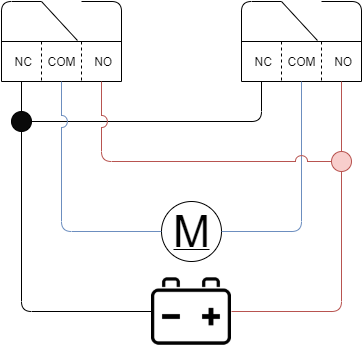

The diagram above was exported from draw.io. Its source (the exported page's mxGraphModel, read from the mxfile embedded in the PNG):
<mxGraphModel dx="1422" dy="762" grid="1" gridSize="10" guides="1" tooltips="1" connect="1" arrows="1" fold="1" page="1" pageScale="1" pageWidth="850" pageHeight="1100" math="0" shadow="0">
  <root>
    <mxCell id="0" />
    <mxCell id="1" parent="0" />
    <mxCell id="2" value="" style="endArrow=none;html=1;exitX=1;exitY=0.5;exitDx=0;exitDy=0;jumpStyle=arc;jumpSize=12;" edge="1" source="30" parent="1">
      <mxGeometry width="50" height="50" relative="1" as="geometry">
        <mxPoint x="400" y="620" as="sourcePoint" />
        <mxPoint x="380" y="440" as="targetPoint" />
        <Array as="points">
          <mxPoint x="380" y="480" />
        </Array>
      </mxGeometry>
    </mxCell>
    <mxCell id="3" value="" style="endArrow=none;html=1;" edge="1" parent="1">
      <mxGeometry width="50" height="50" relative="1" as="geometry">
        <mxPoint x="120" y="440" as="sourcePoint" />
        <mxPoint x="160" y="360" as="targetPoint" />
        <Array as="points">
          <mxPoint x="120" y="360" />
        </Array>
      </mxGeometry>
    </mxCell>
    <mxCell id="4" value="" style="endArrow=none;html=1;" edge="1" parent="1">
      <mxGeometry width="50" height="50" relative="1" as="geometry">
        <mxPoint x="200" y="360" as="sourcePoint" />
        <mxPoint x="240" y="440" as="targetPoint" />
        <Array as="points">
          <mxPoint x="240" y="360" />
        </Array>
      </mxGeometry>
    </mxCell>
    <mxCell id="5" value="" style="endArrow=none;html=1;exitX=0.633;exitY=-0.025;exitDx=0;exitDy=0;exitPerimeter=0;" edge="1" parent="1">
      <mxGeometry width="50" height="50" relative="1" as="geometry">
        <mxPoint x="195.96000000000004" y="399" as="sourcePoint" />
        <mxPoint x="160" y="360" as="targetPoint" />
      </mxGeometry>
    </mxCell>
    <mxCell id="6" value="" style="endArrow=none;dashed=1;html=1;" edge="1" parent="1">
      <mxGeometry width="50" height="50" relative="1" as="geometry">
        <mxPoint x="160" y="400" as="sourcePoint" />
        <mxPoint x="160" y="440" as="targetPoint" />
      </mxGeometry>
    </mxCell>
    <mxCell id="7" value="" style="endArrow=none;dashed=1;html=1;" edge="1" parent="1">
      <mxGeometry width="50" height="50" relative="1" as="geometry">
        <mxPoint x="200" y="400" as="sourcePoint" />
        <mxPoint x="200" y="440" as="targetPoint" />
      </mxGeometry>
    </mxCell>
    <mxCell id="8" value="" style="endArrow=none;html=1;" edge="1" parent="1">
      <mxGeometry width="50" height="50" relative="1" as="geometry">
        <mxPoint x="120" y="400" as="sourcePoint" />
        <mxPoint x="240" y="400" as="targetPoint" />
      </mxGeometry>
    </mxCell>
    <mxCell id="9" value="" style="endArrow=none;html=1;" edge="1" parent="1">
      <mxGeometry width="50" height="50" relative="1" as="geometry">
        <mxPoint x="120" y="440" as="sourcePoint" />
        <mxPoint x="240" y="440" as="targetPoint" />
      </mxGeometry>
    </mxCell>
    <mxCell id="10" value="" style="endArrow=none;html=1;" edge="1" parent="1">
      <mxGeometry width="50" height="50" relative="1" as="geometry">
        <mxPoint x="360" y="440" as="sourcePoint" />
        <mxPoint x="400" y="360" as="targetPoint" />
        <Array as="points">
          <mxPoint x="360" y="360" />
        </Array>
      </mxGeometry>
    </mxCell>
    <mxCell id="11" value="" style="endArrow=none;html=1;" edge="1" parent="1">
      <mxGeometry width="50" height="50" relative="1" as="geometry">
        <mxPoint x="440" y="360" as="sourcePoint" />
        <mxPoint x="480" y="440" as="targetPoint" />
        <Array as="points">
          <mxPoint x="480" y="360" />
        </Array>
      </mxGeometry>
    </mxCell>
    <mxCell id="12" value="" style="endArrow=none;html=1;exitX=0.633;exitY=-0.025;exitDx=0;exitDy=0;exitPerimeter=0;" edge="1" parent="1">
      <mxGeometry width="50" height="50" relative="1" as="geometry">
        <mxPoint x="435.96000000000004" y="399" as="sourcePoint" />
        <mxPoint x="400" y="360" as="targetPoint" />
      </mxGeometry>
    </mxCell>
    <mxCell id="13" value="" style="endArrow=none;dashed=1;html=1;" edge="1" parent="1">
      <mxGeometry width="50" height="50" relative="1" as="geometry">
        <mxPoint x="400" y="400" as="sourcePoint" />
        <mxPoint x="400" y="440" as="targetPoint" />
      </mxGeometry>
    </mxCell>
    <mxCell id="14" value="" style="endArrow=none;dashed=1;html=1;" edge="1" parent="1">
      <mxGeometry width="50" height="50" relative="1" as="geometry">
        <mxPoint x="440" y="400" as="sourcePoint" />
        <mxPoint x="440" y="440" as="targetPoint" />
      </mxGeometry>
    </mxCell>
    <mxCell id="15" value="" style="endArrow=none;html=1;" edge="1" parent="1">
      <mxGeometry width="50" height="50" relative="1" as="geometry">
        <mxPoint x="360" y="400" as="sourcePoint" />
        <mxPoint x="480" y="400" as="targetPoint" />
      </mxGeometry>
    </mxCell>
    <mxCell id="16" value="" style="endArrow=none;html=1;" edge="1" parent="1">
      <mxGeometry width="50" height="50" relative="1" as="geometry">
        <mxPoint x="360" y="440" as="sourcePoint" />
        <mxPoint x="480" y="440" as="targetPoint" />
      </mxGeometry>
    </mxCell>
    <mxCell id="17" value="M" style="dashed=0;outlineConnect=0;align=center;html=1;shape=mxgraph.pid.engines.electric_motor_(dc);fontSize=45;" vertex="1" parent="1">
      <mxGeometry x="280" y="560" width="60" height="60" as="geometry" />
    </mxCell>
    <mxCell id="18" value="" style="endArrow=none;html=1;exitX=1;exitY=0.5;exitDx=0;exitDy=0;exitPerimeter=0;fillColor=#dae8fc;strokeColor=#6c8ebf;" edge="1" source="17" parent="1">
      <mxGeometry width="50" height="50" relative="1" as="geometry">
        <mxPoint x="400" y="420" as="sourcePoint" />
        <mxPoint x="420" y="440" as="targetPoint" />
        <Array as="points">
          <mxPoint x="420" y="590" />
        </Array>
      </mxGeometry>
    </mxCell>
    <mxCell id="19" value="" style="endArrow=none;html=1;exitX=1;exitY=0.5;exitDx=0;exitDy=0;fillColor=#f8cecc;strokeColor=#b85450;entryX=0.5;entryY=1;entryDx=0;entryDy=0;" edge="1" source="28" target="32" parent="1">
      <mxGeometry width="50" height="50" relative="1" as="geometry">
        <mxPoint x="370" y="670" as="sourcePoint" />
        <mxPoint x="460" y="540" as="targetPoint" />
        <Array as="points">
          <mxPoint x="460" y="670" />
        </Array>
      </mxGeometry>
    </mxCell>
    <mxCell id="20" value="" style="endArrow=none;html=1;exitX=0;exitY=0.5;exitDx=0;exitDy=0;entryX=0.5;entryY=1;entryDx=0;entryDy=0;" edge="1" source="28" target="30" parent="1">
      <mxGeometry width="50" height="50" relative="1" as="geometry">
        <mxPoint x="270" y="670" as="sourcePoint" />
        <mxPoint x="140" y="500" as="targetPoint" />
        <Array as="points">
          <mxPoint x="140" y="670" />
        </Array>
      </mxGeometry>
    </mxCell>
    <mxCell id="21" value="" style="endArrow=none;html=1;fillColor=#f8cecc;strokeColor=#b85450;jumpStyle=arc;jumpSize=12;entryX=0;entryY=0.5;entryDx=0;entryDy=0;" edge="1" target="32" parent="1">
      <mxGeometry width="50" height="50" relative="1" as="geometry">
        <mxPoint x="220" y="440" as="sourcePoint" />
        <mxPoint x="440" y="520" as="targetPoint" />
        <Array as="points">
          <mxPoint x="220" y="520" />
        </Array>
      </mxGeometry>
    </mxCell>
    <mxCell id="22" value="COM" style="text;html=1;align=center;verticalAlign=middle;resizable=0;points=[];autosize=1;" vertex="1" parent="1">
      <mxGeometry x="160" y="410" width="40" height="20" as="geometry" />
    </mxCell>
    <mxCell id="23" value="COM" style="text;html=1;align=center;verticalAlign=middle;resizable=0;points=[];autosize=1;" vertex="1" parent="1">
      <mxGeometry x="400" y="410" width="40" height="20" as="geometry" />
    </mxCell>
    <mxCell id="24" value="&amp;nbsp;NO" style="text;html=1;align=center;verticalAlign=middle;resizable=0;points=[];autosize=1;" vertex="1" parent="1">
      <mxGeometry x="200" y="410" width="40" height="20" as="geometry" />
    </mxCell>
    <mxCell id="25" value="&amp;nbsp;NO" style="text;html=1;align=center;verticalAlign=middle;resizable=0;points=[];autosize=1;" vertex="1" parent="1">
      <mxGeometry x="440" y="410" width="40" height="20" as="geometry" />
    </mxCell>
    <mxCell id="26" value="&amp;nbsp;NC" style="text;html=1;align=center;verticalAlign=middle;resizable=0;points=[];autosize=1;" vertex="1" parent="1">
      <mxGeometry x="120" y="410" width="40" height="20" as="geometry" />
    </mxCell>
    <mxCell id="27" value="&amp;nbsp;NC" style="text;html=1;align=center;verticalAlign=middle;resizable=0;points=[];autosize=1;" vertex="1" parent="1">
      <mxGeometry x="360" y="410" width="40" height="20" as="geometry" />
    </mxCell>
    <mxCell id="28" value="" style="shape=image;html=1;verticalAlign=top;verticalLabelPosition=bottom;labelBackgroundColor=#ffffff;imageAspect=0;aspect=fixed;image=https://cdn2.iconfinder.com/data/icons/ios-7-icons/50/car_battery-128.png" vertex="1" parent="1">
      <mxGeometry x="270" y="630" width="80" height="80" as="geometry" />
    </mxCell>
    <mxCell id="29" value="" style="endArrow=none;html=1;exitX=0;exitY=0.5;exitDx=0;exitDy=0;exitPerimeter=0;fillColor=#dae8fc;strokeColor=#6c8ebf;jumpStyle=arc;jumpSize=12;" edge="1" source="17" parent="1">
      <mxGeometry width="50" height="50" relative="1" as="geometry">
        <mxPoint x="400" y="420" as="sourcePoint" />
        <mxPoint x="180" y="440" as="targetPoint" />
        <Array as="points">
          <mxPoint x="180" y="590" />
        </Array>
      </mxGeometry>
    </mxCell>
    <mxCell id="30" value="" style="ellipse;whiteSpace=wrap;html=1;aspect=fixed;labelBackgroundColor=#0A0A0A;labelBorderColor=#000000;fillColor=#0A0A0A;" vertex="1" parent="1">
      <mxGeometry x="130" y="470" width="20" height="20" as="geometry" />
    </mxCell>
    <mxCell id="31" value="" style="endArrow=none;html=1;exitX=0.5;exitY=0;exitDx=0;exitDy=0;" edge="1" source="30" parent="1">
      <mxGeometry width="50" height="50" relative="1" as="geometry">
        <mxPoint x="400" y="620" as="sourcePoint" />
        <mxPoint x="140" y="440" as="targetPoint" />
      </mxGeometry>
    </mxCell>
    <mxCell id="32" value="" style="ellipse;whiteSpace=wrap;html=1;aspect=fixed;labelBackgroundColor=#0A0A0A;labelBorderColor=#000000;fillColor=#f8cecc;strokeColor=#b85450;" vertex="1" parent="1">
      <mxGeometry x="450" y="510" width="20" height="20" as="geometry" />
    </mxCell>
    <mxCell id="33" value="" style="endArrow=none;html=1;entryX=0.5;entryY=0;entryDx=0;entryDy=0;fillColor=#f8cecc;strokeColor=#b85450;" edge="1" target="32" parent="1">
      <mxGeometry width="50" height="50" relative="1" as="geometry">
        <mxPoint x="460" y="440" as="sourcePoint" />
        <mxPoint x="450" y="570" as="targetPoint" />
      </mxGeometry>
    </mxCell>
  </root>
</mxGraphModel>